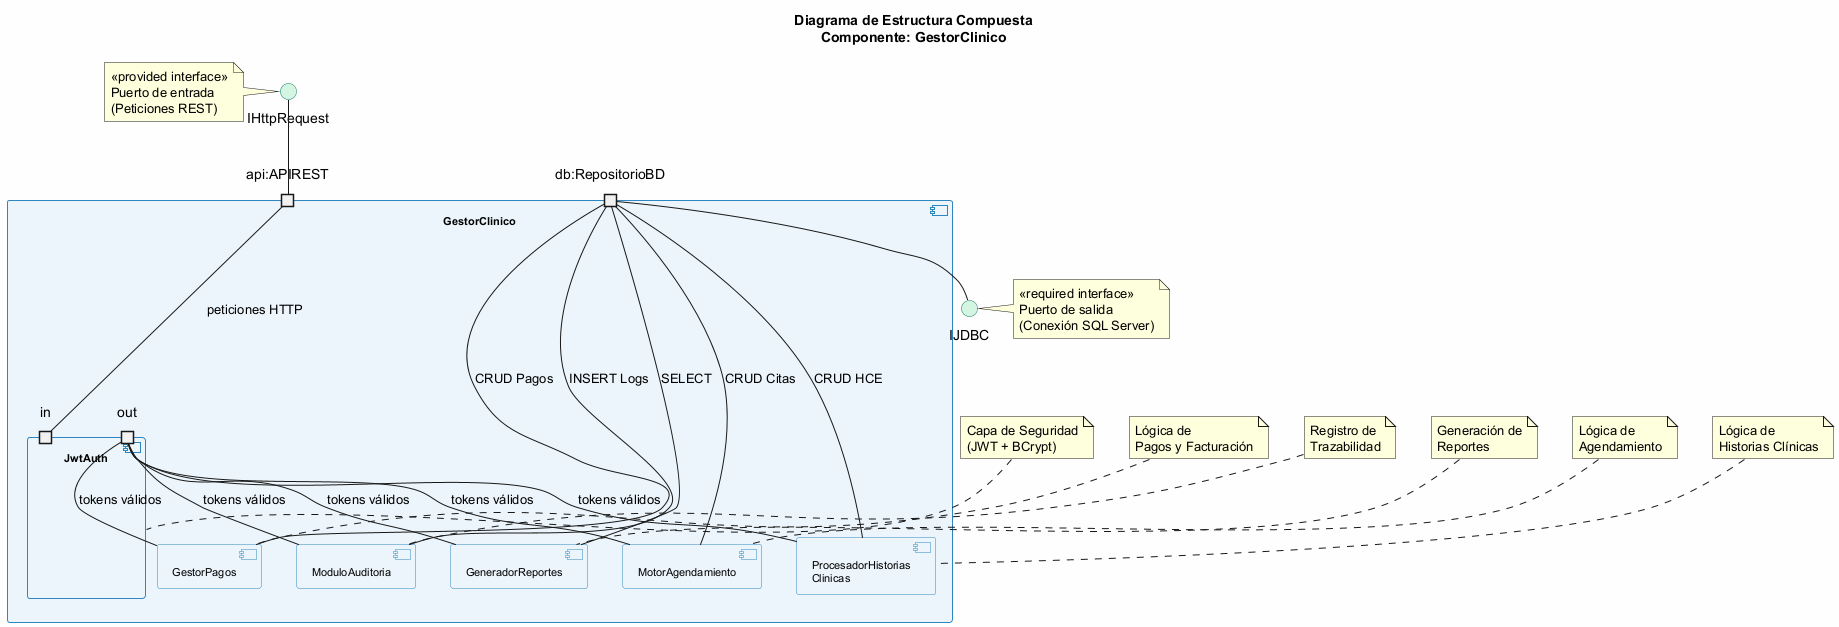

The diagram above was rendered by PlantUML. Its source (embedded in the PNG):
@startuml
title "Diagrama de Estructura Compuesta\nComponente: GestorClinico"
skinparam backgroundColor #FEFEFE
skinparam component {
  FontSize 11
  BorderColor #2E86C1
  BackgroundColor #EBF5FB
}
skinparam interface {
  BorderColor #117A65
  BackgroundColor #D5F5E3
}

' ── INTERFACES GLOBALES ──
interface "IHttpRequest" as httpIn
interface "IJDBC" as jdbcOut

' ── COMPONENTE PRINCIPAL ──
component "GestorClinico" as gestor {
  port "api:APIREST" as portApi
  port "db:RepositorioBD" as portDb

  component "JwtAuth" as auth {
    port "in" as authIn
    port "out" as authOut
  }

  component "MotorAgendamiento" as agenda
  component "ProcesadorHistorias\nClinicas" as hce
  component "GestorPagos" as pagos
  component "ModuloAuditoria" as audit
  component "GeneradorReportes" as reportes
}

' ── CONEXIONES EXTERNAS ──
httpIn -- portApi
portDb -- jdbcOut

' ── CONEXIONES INTERNAS ──
portApi -- authIn : peticiones HTTP
authOut -- agenda : tokens válidos
authOut -- hce : tokens válidos
authOut -- pagos : tokens válidos
authOut -- audit : tokens válidos
authOut -- reportes : tokens válidos

agenda -- portDb : CRUD Citas
hce -- portDb : CRUD HCE
pagos -- portDb : CRUD Pagos
audit -- portDb : INSERT Logs
reportes -- portDb : SELECT

' ── NOTAS ──
note left of httpIn : <<provided interface>>\nPuerto de entrada\n(Peticiones REST)
note right of jdbcOut : <<required interface>>\nPuerto de salida\n(Conexión SQL Server)

note top of auth : Capa de Seguridad\n(JWT + BCrypt)
note top of agenda : Lógica de\nAgendamiento
note top of hce : Lógica de\nHistorias Clínicas
note top of pagos : Lógica de\nPagos y Facturación
note top of audit : Registro de\nTrazabilidad
note top of reportes : Generación de\nReportes

@enduml